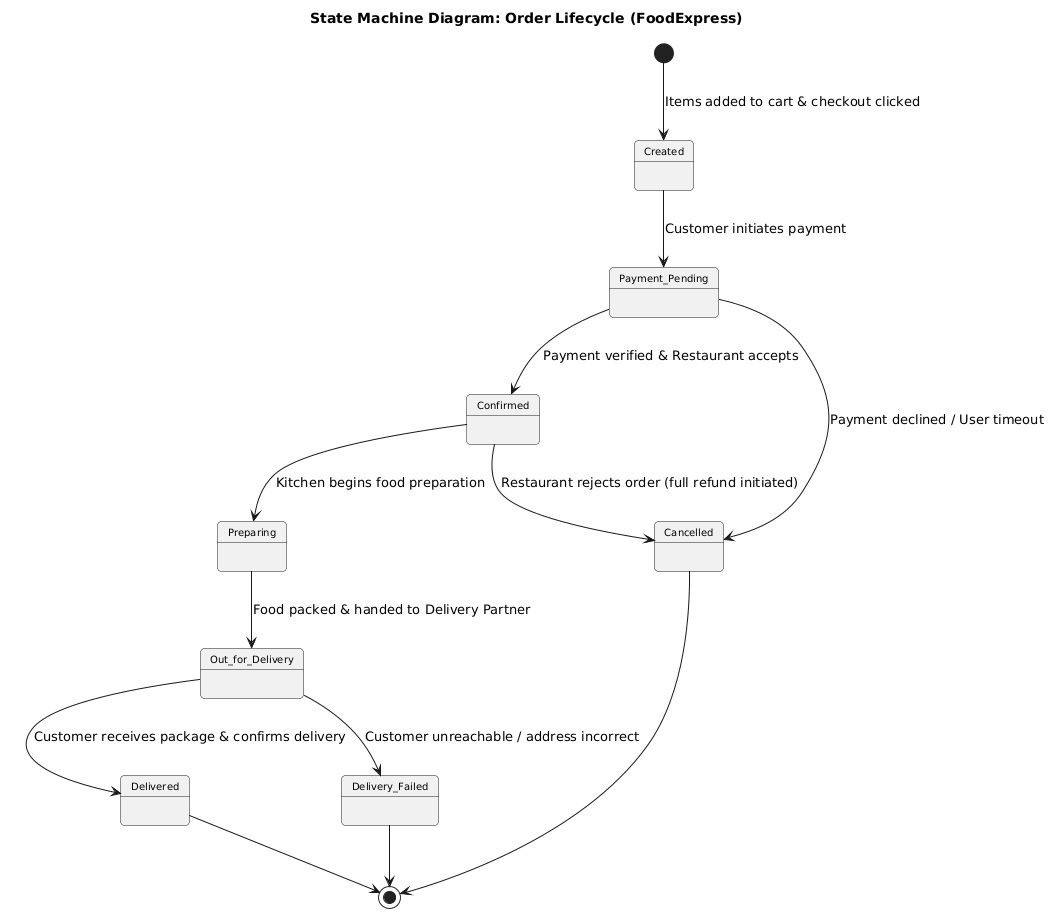

The diagram above was rendered by PlantUML. Its source (embedded in the PNG):
@startuml
skinparam stateFontSize 12
skinparam stateAttributeFontSize 10
skinparam roundCorner 8

title State Machine Diagram: Order Lifecycle (FoodExpress)

[*] --> Created : Items added to cart & checkout clicked

Created --> Payment_Pending : Customer initiates payment

Payment_Pending --> Confirmed : Payment verified & Restaurant accepts
Payment_Pending --> Cancelled : Payment declined / User timeout

Confirmed --> Preparing : Kitchen begins food preparation
Confirmed --> Cancelled : Restaurant rejects order (full refund initiated)

Preparing --> Out_for_Delivery : Food packed & handed to Delivery Partner

Out_for_Delivery --> Delivered : Customer receives package & confirms delivery
Out_for_Delivery --> Delivery_Failed : Customer unreachable / address incorrect

Delivered --> [*]
Cancelled --> [*]
Delivery_Failed --> [*]
@enduml